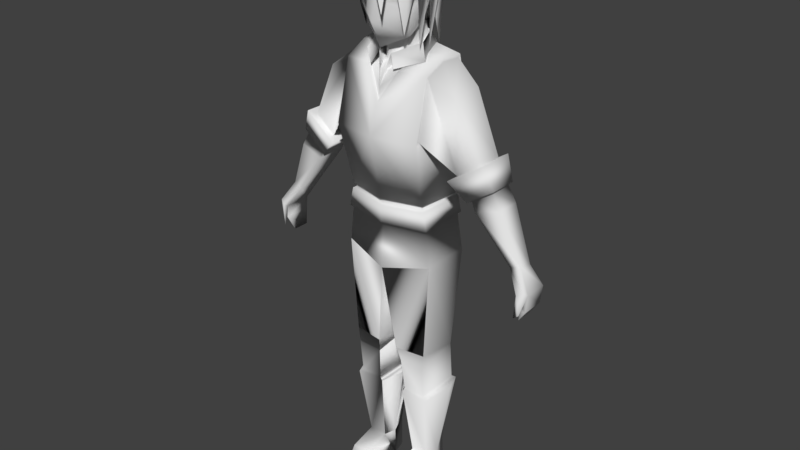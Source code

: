 # Source: Hauke.blend  (saved by Blender 2.79.0; exported with 4.5.12 LTS)
import bpy
from mathutils import Matrix  # noqa: F401  (used for matrix-valued properties, if any)

bpy.ops.wm.read_factory_settings(use_empty=True)
scene = bpy.context.scene
scene.name = 'Scene'

# ---- collections
col_collection_1 = bpy.data.collections.new('Collection 1'); scene.collection.children.link(col_collection_1)

# ---- world
world_world = bpy.data.worlds.new('World'); scene.world = world_world
world_world.color = (0.05088, 0.05088, 0.05088)
world_world.use_sun_shadow = False
world_world.sun_shadow_jitter_overblur = 0.0
world_world.cycles.sampling_method = 'MANUAL'

# ---- meshes
me_cube_001 = bpy.data.meshes.new('Cube.001')
me_cube_001.from_pydata([(-1.209, 0.7815, 11.19), (-1.209, -1.066, 10.73), (-1.324, -0.6958, 7.139), (-1.061, -0.6958, 8.867), (-1.324, 0.7075, 7.139), (-1.061, 0.6062, 8.759), (-1.341, 0.3095, 12.5), (-1.209, -0.696, 12.22), (-1.149, -0.6611, 4.377), (-1.267, 0.3729, 4.337), (-0.3033, -0.7702, 4.372), (-0.1999, 0.3694, 4.286), (-1.092, -0.6634, 3.94), (-0.3774, -0.6669, 3.94), (-0.3756, 0.0, 0.0), (-1.152, 0.02034, 0.004302), (-1.011, -0.3389, 0.8171), (-0.5171, -0.3125, 0.7854), (-0.4433, -0.5724, 2.969), (-1.079, -0.5693, 2.969), (-0.2263, 0.4251, 3.184), (-1.294, 0.4286, 3.234), (-0.3705, -0.589, 2.883), (-1.162, -0.6475, 2.905), (-0.1652, 0.5553, 3.113), (-1.321, 0.5853, 3.145), (-0.1014, 0.0215, 2.986), (-1.423, 0.1679, 3.026), (-0.3757, -0.01073, 0.8361), (-1.17, -0.007564, 0.8605), (-0.3158, 0.5627, 2.609), (-1.16, 0.5733, 2.61), (-1.034, -1.076, 0.5927), (-0.5171, -1.052, 0.5905), (-1.101, -1.337, 0.003815), (-0.4271, -1.31, -0.003717), (-1.011, 0.5011, 0.003773), (-0.5171, 0.4763, 0.002038), (-1.066, 0.3611, 1.11), (-0.418, 0.353, 1.109), (-2.024, 0.3815, 9.869), (-2.024, -0.5191, 9.864), (-2.664, 0.2498, 10.28), (-2.667, -0.4494, 10.28), (-3.524, 0.2319, 7.703), (-3.524, -0.3144, 7.8), (-3.799, 0.1426, 7.8), (-3.801, -0.267, 7.903), (-3.006, -0.4108, 9.7), (-3.003, 0.2146, 9.697), (-2.431, -0.4732, 9.324), (-2.431, 0.3323, 9.328), (-2.356, 0.4412, 9.28), (-2.356, -0.5749, 9.274), (-3.078, 0.2927, 9.746), (-3.082, -0.4962, 9.749), (-2.827, -0.6307, 10.39), (-2.823, 0.4158, 10.38), (-1.865, -0.735, 9.759), (-1.865, 0.6128, 9.766), (-1.938, -0.5727, 11.84), (-1.931, 0.3503, 11.88), (-2.564, -0.5021, 9.061), (-2.564, 0.3633, 9.066), (-3.239, -0.4351, 9.269), (-3.236, 0.2368, 9.266), (-3.94, 0.3225, 7.192), (-3.94, -0.4773, 7.188), (-4.145, 0.2489, 7.29), (-4.146, -0.4114, 7.292), (-3.961, 0.3088, 6.834), (-3.96, -0.4645, 6.832), (-4.078, 0.2391, 6.769), (-4.08, -0.4007, 6.769), (-3.845, 0.1585, 6.43), (-3.847, -0.3126, 6.43), (-4.095, -0.5394, 7.375), (-3.943, -0.6337, 7.308), (-4.009, -0.5784, 6.736), (-3.894, -0.6443, 6.669), (-1.1, 0.6244, 8.68), (-1.172, 0.6582, 8.205), (-1.1, -0.6958, 8.704), (-1.207, -0.6958, 8.169), (-1.163, 0.6906, 8.68), (-1.242, 0.7272, 8.205), (-1.163, -0.7589, 8.704), (-1.281, -0.7589, 8.169), (-1.237, -0.1226, 12.48), (-0.5595, 0.341, 12.63), (-0.4394, -0.7913, 12.22), (-0.5843, -0.1545, 12.52), (-0.3242, 0.2284, 13.39), (-0.5517, -0.03453, 13.33), (-0.8632, -0.1696, 14.02), (-0.7598, -0.8001, 13.82), (-0.6768, -0.3141, 14.93), (-0.7013, 0.4296, 14.17), (-0.6183, -0.6255, 13.09), (-0.5628, -0.8988, 14.74), (-0.5628, 0.3118, 14.7), (-1.253, 0.858, 11.06), (-1.263, -1.151, 10.61), (-1.132, -0.7467, 8.854), (-1.126, 0.6657, 8.749), (-1.247, -0.1468, 12.56), (-1.222, -0.7632, 12.27), (-0.5742, 0.4023, 12.7), (-1.357, 0.3571, 12.58), (-0.4528, -0.862, 12.27), (-0.7114, -0.1766, 12.61), (-0.5133, 0.2925, 13.02), (-0.6946, -0.2297, 12.87), (-0.1801, -0.8027, 12.63), (-0.6088, 0.4819, 12.63), (-0.9087, -0.4103, 12.47), (-0.3488, -0.924, 12.3), (-0.1935, -0.528, 12.43), (-0.6901, -0.883, 14.27), (-0.8522, -0.2835, 14.34), (-0.6621, 0.3916, 14.4), (-0.7645, -0.2988, 14.64), (-0.608, -0.911, 14.59), (-0.5882, 0.335, 14.71), (-0.7186, -0.9051, 14.28), (-0.8874, -0.2842, 14.35), (-0.6885, 0.4137, 14.41), (-0.7997, -0.2989, 14.65), (-0.6348, -0.9352, 14.6), (-0.4394, -0.7913, 12.22), (-0.5843, -0.1545, 12.52), (-0.1935, -0.528, 12.43), (1.209, 0.7815, 11.19), (1.209, -1.066, 10.73), (1.324, -0.6958, 7.139), (1.061, -0.6958, 8.867), (1.324, 0.7075, 7.139), (1.061, 0.6062, 8.759), (0.0, 0.723, 6.405), (0.0, 0.6691, 8.759), (0.0, -0.9873, 6.833), (0.0, -0.9538, 8.867), (0.0, -0.8865, 12.22), (0.0, 0.3725, 12.59), (1.341, 0.3095, 12.5), (1.209, -0.696, 12.22), (0.0, 0.9292, 7.599), (1.149, -0.6611, 4.377), (1.267, 0.3729, 4.337), (0.3033, -0.7702, 4.372), (0.1999, 0.3694, 4.286), (1.092, -0.6634, 3.94), (0.3774, -0.6669, 3.94), (0.3756, 0.0, 0.0), (1.152, 0.02034, 0.004302), (1.011, -0.3389, 0.8171), (0.5171, -0.3125, 0.7854), (0.4433, -0.5724, 2.969), (1.079, -0.5693, 2.969), (0.2263, 0.4251, 3.184), (1.294, 0.4286, 3.234), (0.3705, -0.589, 2.883), (1.162, -0.6475, 2.905), (0.1652, 0.5553, 3.113), (1.321, 0.5853, 3.145), (0.1014, 0.0215, 2.986), (1.423, 0.1679, 3.026), (0.3757, -0.01073, 0.8361), (1.17, -0.007564, 0.8605), (0.3158, 0.5627, 2.609), (1.16, 0.5733, 2.61), (1.034, -1.076, 0.5927), (0.5171, -1.052, 0.5905), (1.101, -1.337, 0.003815), (0.4271, -1.31, -0.003717), (1.011, 0.5011, 0.003773), (0.5171, 0.4763, 0.002038), (1.066, 0.3611, 1.11), (0.418, 0.353, 1.109), (2.024, 0.3815, 9.869), (2.024, -0.5191, 9.864), (2.664, 0.2498, 10.28), (2.667, -0.4494, 10.28), (3.524, 0.2319, 7.703), (3.524, -0.3144, 7.8), (3.799, 0.1426, 7.8), (3.801, -0.267, 7.903), (3.006, -0.4108, 9.7), (3.003, 0.2146, 9.697), (2.431, -0.4732, 9.324), (2.431, 0.3323, 9.328), (2.356, 0.4412, 9.28), (2.356, -0.5749, 9.274), (3.078, 0.2927, 9.746), (3.082, -0.4962, 9.749), (2.827, -0.6307, 10.39), (2.823, 0.4158, 10.38), (1.865, -0.735, 9.759), (1.865, 0.6128, 9.766), (1.938, -0.5727, 11.84), (1.931, 0.3503, 11.88), (2.564, -0.5021, 9.061), (2.564, 0.3633, 9.066), (3.239, -0.4351, 9.269), (3.236, 0.2368, 9.266), (3.94, 0.3225, 7.192), (3.94, -0.4773, 7.188), (4.145, 0.2489, 7.29), (4.146, -0.4114, 7.292), (3.961, 0.3088, 6.834), (3.96, -0.4645, 6.832), (4.078, 0.2391, 6.769), (4.08, -0.4007, 6.769), (3.845, 0.1585, 6.43), (3.847, -0.3126, 6.43), (4.095, -0.5394, 7.375), (3.943, -0.6337, 7.308), (4.009, -0.5784, 6.736), (3.894, -0.6443, 6.669), (0.0, -0.9416, 8.659), (0.0, -0.9191, 8.135), (1.1, 0.6244, 8.68), (1.172, 0.6582, 8.205), (1.1, -0.6958, 8.704), (1.207, -0.6958, 8.169), (0.0, 0.7186, 8.673), (0.0, 0.8134, 8.202), (0.0, -1.025, 8.659), (0.0, -1.001, 8.135), (1.163, 0.6906, 8.68), (1.242, 0.7272, 8.205), (1.163, -0.7589, 8.704), (1.281, -0.7589, 8.169), (0.0, 0.7926, 8.673), (0.0, 0.8953, 8.202), (0.0, -0.646, 12.41), (1.237, -0.1226, 12.48), (0.5595, 0.341, 12.63), (0.4394, -0.7913, 12.22), (0.5843, -0.1545, 12.52), (0.0, 0.383, 13.42), (0.0, -0.6799, 12.86), (0.3242, 0.2284, 13.39), (0.5517, -0.03453, 13.33), (0.8632, -0.1696, 14.02), (0.0, 0.6634, 14.17), (0.0, -1.289, 13.47), (0.0, -0.1519, 13.02), (0.0, -0.3141, 15.19), (0.7598, -0.8001, 13.82), (0.6768, -0.3141, 14.93), (0.7013, 0.4296, 14.17), (0.0, 0.4457, 14.93), (0.0, -0.9557, 12.78), (0.0, -1.111, 14.93), (0.6183, -0.6255, 13.09), (0.5628, -0.8988, 14.74), (0.5628, 0.3118, 14.7), (0.0, -1.172, 13.94), (0.0, -1.276, 14.22), (0.0, -1.043, 11.42), (1.253, 0.858, 11.06), (1.263, -1.151, 10.61), (1.132, -0.7467, 8.854), (0.0, 1.109, 11.2), (0.0, 0.7566, 8.749), (1.126, 0.6657, 8.749), (0.0, -1.388, 10.63), (0.0, -1.039, 8.852), (1.247, -0.1468, 12.56), (1.222, -0.7632, 12.27), (0.5742, 0.4023, 12.7), (1.357, 0.3571, 12.58), (0.0, 0.4537, 12.63), (0.4528, -0.862, 12.27), (0.7114, -0.1766, 12.61), (0.0, -1.127, 11.45), (0.0, 0.439, 13.06), (0.0, 0.7243, 12.59), (0.5133, 0.2925, 13.02), (0.6946, -0.2297, 12.87), (0.1801, -0.8027, 12.63), (0.6088, 0.4819, 12.63), (0.9087, -0.4103, 12.47), (0.3488, -0.924, 12.3), (0.0, -1.015, 11.82), (0.1935, -0.528, 12.43), (0.6901, -0.883, 14.27), (0.8522, -0.2835, 14.34), (0.0, 0.6632, 14.4), (0.6621, 0.3916, 14.4), (0.0, 0.5544, 14.72), (0.7645, -0.2988, 14.64), (0.608, -0.911, 14.59), (0.0, -1.194, 14.57), (0.5882, 0.335, 14.71), (0.0, -1.309, 14.22), (0.7186, -0.9051, 14.28), (0.8874, -0.2842, 14.35), (0.0, 0.6953, 14.41), (0.6885, 0.4137, 14.41), (0.0, 0.5865, 14.73), (0.7997, -0.2989, 14.65), (0.6348, -0.9352, 14.6), (0.0, -1.226, 14.58), (0.4394, -0.7913, 12.22), (0.5843, -0.1545, 12.52), (0.0, -1.043, 11.42), (0.0, -1.015, 11.82), (0.1935, -0.528, 12.43), (-0.9265, -0.2833, 15.19), (-0.5566, -1.003, 14.61), (-0.7571, -1.004, 14.21), (-0.932, -0.3003, 14.31), (-0.7568, -1.244, 14.91), (-0.5252, -1.325, 15.06), (-0.005374, -1.416, 15.2), (0.612, -1.021, 15.39), (0.7855, -1.043, 13.23), (0.564, -1.251, 15.06), (0.08067, -1.611, 14.21), (-0.005374, -0.8056, 15.31), (0.5088, -1.529, 13.77), (0.78, -0.6657, 15.21), (0.9303, -1.037, 15.12), (0.9704, -0.8016, 14.5), (1.108, -0.5503, 14.75), (0.8679, -0.5567, 12.87), (0.9335, -0.2471, 15.16), (0.002863, 0.5986, 15.16), (0.7182, 0.4148, 14.79), (0.7972, -0.1162, 12.75), (-0.00302, 0.6412, 14.38), (0.7054, 0.4564, 14.37), (-0.00302, 0.5335, 14.73), (0.932, -0.3003, 14.31), (0.9621, 0.07383, 14.35), (0.7508, 0.1023, 13.62), (0.689, 0.5638, 14.05), (0.3667, 0.6148, 13.26), (0.6121, 0.4967, 12.67), (-0.00302, 0.7552, 13.07), (0.2168, 0.7746, 14.18), (0.1571, 0.7878, 12.58), (-0.01583, -0.2897, 15.57), (-0.7204, 0.415, 14.79), (-0.7972, -0.1162, 12.75), (0.00302, 0.6412, 14.38), (-0.7054, 0.4564, 14.37), (0.00302, 0.5335, 14.73), (-0.9621, 0.07383, 14.35), (-0.7508, 0.1023, 13.62), (-0.6745, 0.5098, 14.03), (-0.3667, 0.6148, 13.26), (-0.6121, 0.4967, 12.67), (0.00302, 0.7552, 13.07), (-0.2168, 0.7746, 14.18), (-0.1571, 0.7878, 12.58), (-0.00302, 0.6938, 14.19), (-1.023, -0.6432, 14.26), (-0.7627, -0.596, 13.11), (0.01589, -1.207, 14.57), (0.02189, -1.16, 14.81), (0.02771, -1.186, 15.0)], [(317, 321), (310, 321), (315, 321), (328, 321)], [(7, 1, 102, 106), (91, 90, 142, 235, 117), (90, 260, 285, 142), (1, 0, 101, 102), (89, 143, 273, 107), (225, 80, 5, 139), (80, 82, 3, 5), (138, 140, 10, 11), (0, 6, 108, 101), (82, 219, 141, 3), (1, 7, 60, 43, 41), (10, 140, 2, 8), (2, 4, 9, 8), (138, 11, 9, 4), (10, 8, 12, 13), (22, 23, 16, 17), (8, 9, 12), (10, 13, 11), (22, 17, 28, 26), (31, 30, 39, 38), (12, 9, 21, 19), (23, 27, 29, 16), (26, 28, 39, 30, 24), (11, 20, 21, 9), (13, 18, 20, 11), (13, 12, 19, 18), (18, 19, 23, 22), (21, 20, 24, 25), (18, 22, 26, 24, 20), (19, 21, 25, 27, 23), (27, 25, 31, 38, 29), (25, 24, 30, 31), (17, 16, 32, 33), (33, 32, 34, 35), (14, 15, 36, 37), (37, 36, 38, 39), (35, 34, 15, 14), (29, 38, 36, 15), (29, 15, 16), (34, 32, 16, 15), (28, 17, 14), (14, 37, 39, 28), (33, 35, 14, 17), (52, 53, 50, 51), (6, 0, 40, 42, 61), (0, 1, 41, 40), (60, 61, 42, 43), (65, 63, 44, 46), (55, 54, 49, 48), (62, 64, 47, 45), (63, 62, 45, 44), (56, 57, 54, 55), (48, 49, 65, 64), (64, 65, 46, 47), (53, 55, 48, 50), (43, 42, 57, 56), (58, 56, 55, 53), (59, 58, 53, 52), (54, 52, 51, 49), (41, 43, 56, 58), (40, 41, 58, 59), (57, 59, 52, 54), (42, 40, 59, 57), (7, 88, 6, 61, 60), (51, 50, 62, 63), (50, 48, 64, 62), (49, 51, 63, 65), (45, 67, 66, 44), (46, 44, 66, 68), (47, 46, 68, 69), (69, 67, 79, 78), (67, 69, 73, 71), (68, 66, 70, 72), (69, 68, 72, 73), (66, 67, 71, 70), (73, 72, 74, 75), (72, 70, 74), (71, 75, 74, 70), (73, 75, 71), (77, 76, 78, 79), (67, 45, 77, 79), (45, 47, 76, 77), (47, 69, 78, 76), (2, 140, 220, 83), (226, 81, 85, 234), (4, 2, 83, 81), (219, 82, 86, 227), (138, 4, 81, 226, 146), (82, 80, 84, 86), (87, 228, 227, 86), (85, 87, 86, 84), (234, 85, 84, 233), (81, 83, 87, 85), (83, 220, 228, 87), (80, 225, 233, 84), (89, 91, 93, 92), (260, 90, 109, 276), (6, 88, 105, 108), (91, 117, 235, 241, 93), (143, 89, 92, 240), (94, 93, 98, 95), (121, 122, 99, 96), (121, 96, 100), (94, 97, 92, 93), (245, 240, 92, 97), (291, 100, 252), (122, 294, 254, 99), (246, 95, 98, 253), (247, 241, 253, 98, 93), (248, 252, 100, 96), (248, 96, 99, 254), (246, 258, 95), (5, 3, 103, 104), (264, 101, 108, 107, 273), (265, 104, 101, 264), (103, 268, 267, 102), (104, 103, 102, 101), (108, 105, 110, 107), (105, 106, 109, 110), (102, 267, 276, 109, 106), (3, 141, 268, 103), (139, 5, 104, 265), (91, 89, 107, 110), (88, 7, 106, 105), (90, 91, 110, 109), (89, 111, 112, 91), (89, 143, 277, 111), (113, 112, 115, 116), (111, 114, 115, 112), (111, 277, 278, 114), (117, 113, 285), (91, 112, 113, 117), (94, 95, 118, 119), (258, 259, 118, 95), (245, 97, 120, 289), (94, 119, 120, 97), (119, 118, 124, 125), (100, 291, 301, 123), (120, 119, 125, 126), (122, 121, 127, 128), (125, 124, 128, 127), (125, 127, 123, 126), (299, 126, 123, 301), (124, 296, 304, 128), (118, 259, 296, 124), (289, 120, 126, 299), (294, 122, 128, 304), (121, 100, 123, 127), (117, 131, 130, 91), (91, 130, 129, 90), (285, 308, 131, 117), (90, 129, 307, 260), (145, 270, 262, 133), (239, 286, 235, 142, 238), (238, 142, 285, 260), (133, 262, 261, 132), (237, 271, 273, 143), (225, 139, 137, 221), (221, 137, 135, 223), (138, 150, 149, 140), (132, 261, 272, 144), (223, 135, 141, 219), (133, 180, 182, 199, 145), (149, 147, 134, 140), (134, 147, 148, 136), (138, 136, 148, 150), (149, 152, 151, 147), (161, 156, 155, 162), (147, 151, 148), (149, 150, 152), (161, 165, 167, 156), (170, 177, 178, 169), (151, 158, 160, 148), (162, 155, 168, 166), (165, 163, 169, 178, 167), (150, 148, 160, 159), (152, 150, 159, 157), (152, 157, 158, 151), (157, 161, 162, 158), (160, 164, 163, 159), (157, 159, 163, 165, 161), (158, 162, 166, 164, 160), (166, 168, 177, 170, 164), (164, 170, 169, 163), (156, 172, 171, 155), (172, 174, 173, 171), (153, 176, 175, 154), (176, 178, 177, 175), (174, 153, 154, 173), (168, 154, 175, 177), (168, 155, 154), (173, 154, 155, 171), (167, 153, 156), (153, 167, 178, 176), (172, 156, 153, 174), (191, 190, 189, 192), (144, 200, 181, 179, 132), (132, 179, 180, 133), (199, 182, 181, 200), (204, 185, 183, 202), (194, 187, 188, 193), (201, 184, 186, 203), (202, 183, 184, 201), (195, 194, 193, 196), (187, 203, 204, 188), (203, 186, 185, 204), (192, 189, 187, 194), (182, 195, 196, 181), (197, 192, 194, 195), (198, 191, 192, 197), (193, 188, 190, 191), (180, 197, 195, 182), (179, 198, 197, 180), (196, 193, 191, 198), (181, 196, 198, 179), (145, 199, 200, 144, 236), (190, 202, 201, 189), (189, 201, 203, 187), (188, 204, 202, 190), (184, 183, 205, 206), (185, 207, 205, 183), (186, 208, 207, 185), (208, 217, 218, 206), (206, 210, 212, 208), (207, 211, 209, 205), (208, 212, 211, 207), (205, 209, 210, 206), (212, 214, 213, 211), (211, 213, 209), (210, 209, 213, 214), (212, 210, 214), (216, 218, 217, 215), (206, 218, 216, 184), (184, 216, 215, 186), (186, 215, 217, 208), (134, 224, 220, 140), (226, 234, 230, 222), (136, 222, 224, 134), (219, 227, 231, 223), (138, 146, 226, 222, 136), (223, 231, 229, 221), (232, 231, 227, 228), (230, 229, 231, 232), (234, 233, 229, 230), (222, 230, 232, 224), (224, 232, 228, 220), (221, 229, 233, 225), (237, 242, 243, 239), (260, 276, 274, 238), (144, 272, 269, 236), (239, 243, 241, 235, 286), (143, 240, 242, 237), (244, 249, 255, 243), (292, 250, 256, 293), (292, 257, 250), (244, 243, 242, 251), (245, 251, 242, 240), (291, 252, 257), (293, 256, 254, 294), (246, 253, 255, 249), (247, 243, 255, 253, 241), (248, 250, 257, 252), (248, 254, 256, 250), (246, 249, 258), (137, 266, 263, 135), (264, 273, 271, 272, 261), (265, 264, 261, 266), (263, 262, 267, 268), (266, 261, 262, 263), (272, 271, 275, 269), (269, 275, 274, 270), (262, 270, 274, 276, 267), (135, 263, 268, 141), (139, 265, 266, 137), (239, 275, 271, 237), (236, 269, 270, 145), (238, 274, 275, 239), (237, 239, 280, 279), (237, 279, 277, 143), (281, 284, 283, 280), (279, 280, 283, 282), (279, 282, 278, 277), (286, 285, 281), (239, 286, 281, 280), (244, 288, 287, 249), (258, 249, 287, 259), (245, 289, 290, 251), (244, 251, 290, 288), (288, 298, 297, 287), (257, 295, 301, 291), (290, 300, 298, 288), (293, 303, 302, 292), (298, 302, 303, 297), (298, 300, 295, 302), (299, 301, 295, 300), (297, 303, 304, 296), (287, 297, 296, 259), (289, 299, 300, 290), (294, 304, 303, 293), (292, 302, 295, 257), (286, 239, 306, 309), (285, 308, 307, 260), (239, 238, 305, 306), (285, 286, 309, 308), (238, 260, 307, 305), (359, 314, 310, 313), (316, 320, 315), (311, 310, 314), (324, 323, 317), (317, 316, 319), (310, 311, 315), (319, 316, 322), (319, 324, 317), (344, 321, 316, 317, 323, 328), (319, 318, 324), (324, 318, 325, 323), (318, 319, 323, 325), (323, 319, 317), (328, 323, 326, 335), (335, 326, 323, 325), (326, 327, 325), (335, 327, 326), (325, 327, 335), (335, 330, 328), (334, 329, 330), (328, 330, 329), (330, 333, 337, 331, 335), (332, 334, 330, 333), (344, 328, 329), (336, 333, 330), (336, 330, 335), (335, 331, 336), (333, 336, 331, 337), (333, 337, 338), (339, 341, 343), (338, 339, 342), (337, 339, 340), (339, 338, 340), (338, 337, 340), (358, 332, 342), (332, 333, 342), (338, 342, 333), (341, 358, 342), (342, 339, 343), (341, 342, 343), (313, 310, 345), (349, 345, 329), (310, 329, 345), (345, 313, 346, 351, 348), (347, 348, 345, 349), (344, 329, 310), (350, 345, 348), (350, 313, 345), (313, 350, 346), (348, 351, 346, 350), (348, 352, 351), (353, 357, 355), (352, 356, 353), (351, 354, 353), (353, 354, 352), (352, 354, 351), (358, 356, 347), (347, 356, 348), (352, 348, 356), (355, 356, 358), (356, 357, 353), (355, 357, 356), (344, 310, 315, 316, 321), (313, 312, 360), (310, 314, 312, 313), (312, 359, 360), (359, 313, 360), (359, 312, 314), (315, 311, 316), (316, 311, 363, 317), (317, 363, 311, 362, 324), (311, 361, 325, 324, 362), (312, 311, 314)])
me_cube_001.use_remesh_preserve_volume = False
me_cube_001.use_remesh_preserve_attributes = False
me_cube_001.use_mirror_vertex_groups = False
me_cube_001.update()
me_cube_001.normals_split_custom_set([tuple(v) for v in zip(*[iter([-0.9569, -0.2173, 0.1929, -0.9296, -0.3228, -0.1777, -0.8967, -0.4373, 0.06858, -0.8487, -0.382, 0.3657, -0.6414, -0.4867, 0.5931, 0.3968, -0.5058, 0.766, 2.59e-05, -0.8171, 0.5765, 2.234e-05, -0.7998, 0.6003, -0.7952, -0.5993, 0.09268, 0.3968, -0.5058, 0.766, 1.86e-05, -0.7846, 0.62, -1.431e-05, -0.9999, 0.01291, 1.127e-05, -0.8171, 0.5765, -0.9296, -0.3228, -0.1777, -0.9119, 0.3088, -0.2704, -0.9134, 0.398, 0.08544, -0.8967, -0.4373, 0.06863, -0.5512, -0.1411, 0.8224, -1.913e-05, -0.5124, 0.8587, 2.329e-05, 0.3061, 0.952, 0.1767, 0.01875, 0.9841, 3.231e-05, 0.5524, 0.8336, -0.3333, 0.3144, 0.8889, -0.4958, 0.427, -0.7562, -3.988e-05, 0.7936, -0.6085, -0.3333, 0.3144, 0.8889, -0.4175, -0.3494, 0.8388, -0.4578, -0.4039, -0.792, -0.4957, 0.4269, -0.7563, 0.2199, 0.3704, 0.9025, 0.005865, -0.9915, -0.1302, 0.9956, -0.04173, -0.08408, 0.7351, -0.1632, -0.658, -0.9119, 0.3088, -0.2705, -0.985, 0.009096, 0.1725, -0.9046, 0.04323, 0.4241, -0.9134, 0.398, 0.08545, -0.4176, -0.3495, 0.8388, -3.879e-05, -0.7064, 0.7078, 6.548e-06, -0.6228, -0.7824, -0.4578, -0.4039, -0.792, -0.9296, -0.3228, -0.1777, -0.9569, -0.2173, 0.1929, -0.7516, -0.4411, 0.4905, -0.07452, -0.3979, 0.9144, 0.7342, -0.4013, 0.5476, 0.01302, -0.02274, 0.9997, 0.8143, -0.4222, -0.3982, 0.0839, 0.09221, 0.9922, 0.01111, 0.3956, -0.9184, -0.9962, -0.0184, 0.08468, -0.747, 0.6645, -0.02013, -0.8761, 0.4761, -0.07598, -0.9876, -0.09312, -0.1261, -2.891e-06, 0.9998, -0.01964, -0.7885, 0.611, 0.07085, -0.8761, 0.4761, -0.07597, -0.747, 0.6645, -0.02006, -0.9894, 0.0794, 0.1219, -0.9876, -0.09306, -0.1261, -0.6617, -0.7414, -0.1119, -0.766, -0.6427, 0.01433, -0.7504, -0.6429, -0.1533, -0.4788, -0.8053, 0.3496, -0.7763, -0.5836, 0.2381, -0.5162, -0.3456, 0.7837, -0.9876, -0.09311, -0.1261, -0.8761, 0.4761, -0.07603, -0.6617, -0.7413, -0.1121, 0.9868, -0.03701, -0.1578, 0.566, 0.2073, -0.7979, 0.9186, 0.3916, 0.05285, 0.4599, -0.2206, 0.8601, 0.6959, 0.6155, -0.37, 0.9126, -0.3905, -0.1213, 0.6993, -0.6186, -0.3582, -0.3434, 0.9322, -0.1146, -0.4695, 0.8829, -0.00208, 0.02871, 0.9987, 0.04257, -0.5666, 0.8221, -0.05649, -0.6617, -0.7413, -0.112, -0.8761, 0.4761, -0.07603, -0.6142, 0.4171, 0.6699, -0.5154, -0.7606, 0.3948, -0.4789, -0.8053, 0.3496, -0.976, -0.07681, 0.2036, -0.9966, -0.02381, -0.07856, -0.7763, -0.5836, 0.2381, 0.6987, 0.594, -0.3987, 0.9185, -0.1517, 0.3653, -0.5312, 0.2883, -0.7967, 0.1194, 0.9917, -0.04693, 0.5227, -0.1434, 0.8404, -0.7885, 0.611, 0.07081, -0.6116, 0.7871, 0.08051, -0.6142, 0.4171, 0.6699, -0.8761, 0.4761, -0.07596, 0.5988, -0.397, 0.6956, 0.5678, -0.04141, -0.8221, 0.7014, 0.01165, -0.7127, 0.8765, -0.2993, 0.3772, -0.766, -0.6427, 0.01434, -0.6617, -0.7413, -0.112, -0.5154, -0.7607, 0.3947, -0.7253, -0.6736, -0.142, -0.7253, -0.6736, -0.1421, -0.5154, -0.7607, 0.3947, -0.4789, -0.8053, 0.3496, -0.7504, -0.643, -0.1533, -0.6142, 0.4171, 0.6699, -0.6116, 0.787, 0.08051, -0.6919, 0.714, 0.107, -0.5511, 0.6161, 0.5628, -0.6979, -0.3392, 0.6307, 0.9993, -0.0315, -0.02241, -0.2311, -0.1304, 0.9642, 0.9696, 0.03165, 0.2428, -0.6854, -0.2417, 0.6869, -0.5153, -0.7607, 0.3947, -0.6142, 0.4171, 0.6699, -0.551, 0.6161, 0.5628, -0.976, -0.07683, 0.2035, -0.4789, -0.8053, 0.3496, -0.976, -0.07681, 0.2036, -0.551, 0.6162, 0.5628, -0.3434, 0.9322, -0.1145, -0.5666, 0.8221, -0.05648, -0.9966, -0.02379, -0.07858, -0.5511, 0.6161, 0.5628, -0.692, 0.714, 0.107, -0.4695, 0.8829, -0.003173, -0.3435, 0.9322, -0.1146, -0.5161, -0.3456, 0.7837, -0.7763, -0.5837, 0.2381, -0.4212, -0.5698, 0.7057, 0.4809, -0.5498, 0.6829, 0.4809, -0.5498, 0.6829, -0.4211, -0.5698, 0.7057, -0.674, -0.6658, -0.3201, 0.6977, -0.6519, -0.2969, 0.4686, 0.2749, -0.8396, -0.8325, -0.05069, -0.5517, -0.5152, 0.7015, -0.4923, 0.5476, 0.6686, -0.503, 0.5477, 0.6686, -0.503, -0.5152, 0.7015, -0.4923, -0.5666, 0.8221, -0.05648, 0.02871, 0.9987, 0.04261, 0.6977, -0.6519, -0.297, -0.674, -0.6658, -0.3201, -0.8325, -0.05067, -0.5517, 0.4686, 0.2749, -0.8396, -0.9966, -0.02378, -0.07859, -0.5666, 0.8221, -0.05648, -0.5152, 0.7015, -0.4923, -0.8325, -0.05071, -0.5517, -0.9966, -0.02376, -0.07858, -0.8325, -0.05072, -0.5517, -0.7763, -0.5837, 0.2381, -0.674, -0.6658, -0.3201, -0.4211, -0.5698, 0.7057, -0.7763, -0.5836, 0.2381, -0.8325, -0.05073, -0.5517, 0.9468, -0.3217, -0.01142, -0.1057, -0.9939, 0.03098, -0.3148, 0.07677, -0.9461, 0.4686, 0.2748, -0.8396, 0.5477, 0.6687, -0.5029, 0.02875, 0.9987, 0.04255, -0.9098, 0.3994, 0.1128, 0.4809, -0.5499, 0.6829, 0.6977, -0.6519, -0.297, 0.4686, 0.2748, -0.8396, -0.5161, -0.3455, 0.7837, -0.233, 0.3564, -0.9048, -0.2103, -0.3493, -0.9131, -0.1125, -0.4343, -0.8937, -0.1459, 0.4432, -0.8845, -0.985, 0.009093, 0.1725, -0.9119, 0.3088, -0.2705, 0.7029, 0.4661, 0.5372, -0.06644, 0.3895, 0.9186, -0.7844, 0.3162, 0.5336, -0.9119, 0.3088, -0.2704, -0.9296, -0.3228, -0.1777, 0.7341, -0.4013, 0.5477, 0.703, 0.4662, 0.5372, -0.7516, -0.4411, 0.4904, -0.7844, 0.3162, 0.5336, -0.06644, 0.3895, 0.9186, -0.07455, -0.3978, 0.9144, -0.6904, 0.6444, 0.3288, 0.5418, 0.7664, -0.3451, 0.5175, 0.7792, -0.3537, -0.6784, 0.6235, 0.3885, -0.7876, -0.3444, -0.511, -0.8006, 0.3424, -0.4917, -0.8221, 0.3878, -0.4167, -0.8085, -0.3936, -0.4375, 0.5565, -0.7454, -0.3671, -0.6839, -0.6624, 0.3059, -0.7559, -0.5073, 0.4138, 0.7111, -0.6418, -0.2869, 0.5417, 0.7665, -0.3451, 0.5564, -0.7454, -0.3672, 0.7111, -0.6418, -0.287, 0.5175, 0.7792, -0.3537, -0.01246, -0.451, 0.8924, -0.04316, 0.4418, 0.8961, -0.8006, 0.3424, -0.4917, -0.7876, -0.3443, -0.511, -0.8085, -0.3936, -0.4374, -0.8221, 0.3878, -0.4167, -0.6904, 0.6444, 0.3288, -0.6839, -0.6624, 0.3059, -0.6838, -0.6624, 0.306, -0.6904, 0.6444, 0.3289, -0.6784, 0.6236, 0.3885, -0.7559, -0.5073, 0.4138, -0.2103, -0.3494, -0.9131, -0.7876, -0.3443, -0.5109, -0.8085, -0.3936, -0.4375, -0.1172, -0.4393, -0.8907, -0.07457, -0.3978, 0.9144, -0.06647, 0.3895, 0.9186, -0.04318, 0.4417, 0.8961, -0.01248, -0.4511, 0.8924, 0.7808, -0.4748, 0.4062, -0.01251, -0.4511, 0.8924, -0.7876, -0.3444, -0.511, -0.2103, -0.3493, -0.9131, 0.7625, 0.4765, 0.4377, 0.7808, -0.4747, 0.4061, -0.2103, -0.3494, -0.9131, -0.2329, 0.3564, -0.9048, -0.8006, 0.3424, -0.4917, -0.2329, 0.3564, -0.9049, -0.144, 0.4412, -0.8858, -0.8221, 0.3879, -0.4167, 0.7342, -0.4013, 0.5477, -0.0746, -0.3978, 0.9144, -0.01249, -0.4511, 0.8924, 0.7808, -0.4747, 0.4061, 0.7029, 0.4661, 0.5372, 0.7342, -0.4013, 0.5477, 0.7808, -0.4747, 0.4061, 0.7625, 0.4765, 0.4377, -0.04309, 0.4418, 0.8961, 0.7625, 0.4765, 0.4377, -0.2329, 0.3564, -0.9048, -0.8006, 0.3424, -0.4917, -0.06648, 0.3895, 0.9186, 0.7029, 0.4662, 0.5372, 0.7624, 0.4765, 0.4377, -0.04316, 0.4417, 0.8961, -0.9569, -0.2173, 0.1928, -0.9731, -0.139, 0.1835, -0.985, 0.009074, 0.1725, -0.7844, 0.3162, 0.5336, -0.7516, -0.4411, 0.4905, -0.144, 0.4412, -0.8858, -0.1125, -0.4343, -0.8937, 0.5564, -0.7454, -0.3671, 0.5417, 0.7665, -0.3451, -0.1126, -0.4343, -0.8937, -0.8085, -0.3936, -0.4375, -0.6839, -0.6624, 0.3059, 0.5565, -0.7454, -0.3671, -0.8222, 0.3879, -0.4167, -0.144, 0.4412, -0.8858, 0.5417, 0.7665, -0.3451, -0.6904, 0.6444, 0.3288, 0.7112, -0.6418, -0.2869, 0.9077, -0.08405, -0.4111, 0.5484, 0.8183, -0.1719, 0.5175, 0.7792, -0.3537, -0.6784, 0.6235, 0.3885, 0.5175, 0.7792, -0.3537, 0.5485, 0.8183, -0.1719, -0.7714, 0.6, 0.212, -0.7559, -0.5073, 0.4138, -0.6784, 0.6236, 0.3885, -0.7714, 0.6, 0.212, -0.9919, -0.05575, 0.1143, -0.9919, -0.05582, 0.1144, 0.9077, -0.08403, -0.4111, 0.7847, -0.1501, -0.6014, -0.9924, -0.1188, -0.03281, 0.9077, -0.08406, -0.4112, -0.9919, -0.0558, 0.1143, -0.7535, -0.5552, -0.3521, 0.5908, -0.8002, -0.1033, -0.7714, 0.6, 0.212, 0.5484, 0.8183, -0.1719, 0.5746, 0.8113, -0.1077, -0.765, 0.5419, -0.3479, -0.9919, -0.05575, 0.1143, -0.7714, 0.6, 0.212, -0.765, 0.542, -0.3479, -0.7535, -0.5552, -0.3521, 0.5484, 0.8183, -0.1718, 0.9077, -0.08405, -0.4111, 0.5909, -0.8001, -0.1033, 0.5746, 0.8113, -0.1076, -0.7535, -0.5552, -0.3521, -0.765, 0.5419, -0.3479, -0.1353, 0.7715, -0.6216, -0.1034, -0.778, -0.6197, -0.765, 0.5419, -0.348, 0.5746, 0.8113, -0.1076, -0.1353, 0.7715, -0.6216, 0.5909, -0.8001, -0.1034, -0.1034, -0.778, -0.6197, -0.1353, 0.7715, -0.6216, 0.5746, 0.8113, -0.1077, -0.7535, -0.5552, -0.3521, -0.1034, -0.778, -0.6197, 0.5908, -0.8001, -0.1033, 0.1819, -0.9739, 0.136, -0.5973, -0.7481, 0.2891, -0.9924, -0.1188, -0.03281, 0.7848, -0.15, -0.6014, 0.9077, -0.08405, -0.4111, 0.7111, -0.6418, -0.287, 0.182, -0.9738, 0.136, 0.7848, -0.1501, -0.6013, 0.7111, -0.6418, -0.287, -0.7559, -0.5074, 0.4138, -0.5973, -0.7481, 0.2891, 0.1819, -0.9739, 0.136, -0.7559, -0.5073, 0.4138, -0.9919, -0.05577, 0.1143, -0.9924, -0.1188, -0.03275, -0.5972, -0.7482, 0.2891, -0.9962, -0.01837, 0.08471, 7.972e-07, 0.2874, 0.9578, -4.949e-05, -0.7093, -0.7049, -0.5072, -0.3903, -0.7683, -5.212e-05, 0.6994, -0.7147, -0.468, 0.4224, -0.7762, -0.4901, 0.457, -0.7423, 4.597e-05, 0.7572, -0.6531, -0.747, 0.6645, -0.02014, -0.9962, -0.01841, 0.08469, -0.5072, -0.3903, -0.7683, -0.468, 0.4224, -0.7762, 2.234e-05, -0.7064, 0.7078, -0.4175, -0.3494, 0.8388, -0.4325, -0.3634, 0.8251, -4.395e-05, -0.7053, 0.7089, 2.005e-05, 0.9998, -0.01963, -0.747, 0.6645, -0.02004, -0.468, 0.4224, -0.7763, 5.127e-05, 0.6994, -0.7147, 2.502e-05, 0.9999, -0.01056, -0.4175, -0.3494, 0.8388, -0.3333, 0.3144, 0.8889, -0.3905, 0.3653, 0.845, -0.4325, -0.3634, 0.8251, -0.5114, -0.393, -0.7642, -3.591e-06, -0.695, -0.719, -1.56e-05, -0.7053, 0.7089, -0.4325, -0.3634, 0.8251, -0.4901, 0.457, -0.7423, -0.5114, -0.393, -0.7642, -0.4325, -0.3635, 0.8251, -0.3905, 0.3653, 0.845, -1.716e-05, 0.7572, -0.6531, -0.4901, 0.4569, -0.7423, -0.3906, 0.3653, 0.845, -1.943e-05, 0.6492, 0.7606, -0.468, 0.4224, -0.7762, -0.5073, -0.3903, -0.7683, -0.5114, -0.393, -0.7642, -0.4901, 0.457, -0.7423, -0.5072, -0.3903, -0.7683, 3.488e-05, -0.7093, -0.7049, 3.006e-05, -0.695, -0.719, -0.5114, -0.393, -0.7642, -0.3332, 0.3144, 0.8889, 0.005275, 0.5525, 0.8335, 1.748e-05, 0.6493, 0.7606, -0.3905, 0.3653, 0.845, -0.5512, -0.1411, 0.8224, -0.6414, -0.4866, 0.5931, -0.9386, 0.1027, -0.3293, -0.6536, 0.7435, -0.1419, -3.172e-07, -0.7846, 0.62, 0.3968, -0.5058, 0.766, 0.4671, -0.4575, 0.7566, 7.614e-06, -0.7624, 0.6471, -0.985, 0.009078, 0.1725, -0.9731, -0.139, 0.1836, -0.7734, -0.2615, 0.5774, -0.9046, 0.0433, 0.424, -0.6414, -0.4866, 0.5931, -0.7952, -0.5993, 0.09265, 9.775e-06, -0.7998, 0.6003, 3.886e-05, -0.4531, -0.8915, -0.9386, 0.1028, -0.3293, 5.696e-05, -0.5125, 0.8587, -0.5512, -0.1411, 0.8224, -0.6536, 0.7435, -0.1418, 7.689e-06, 0.9902, -0.1398, -0.981, 0.1463, -0.1275, -0.9386, 0.1027, -0.3293, -0.777, -0.1396, -0.6138, -0.7891, -0.6022, -0.1215, -0.4572, -0.06612, 0.8869, -0.3421, -0.3583, 0.8687, -0.6487, -0.56, 0.5153, -0.7481, 0.008846, 0.6635, -0.4572, -0.0662, 0.8869, -0.7481, 0.00884, 0.6635, -0.3341, 0.234, 0.913, -0.981, 0.1462, -0.1275, -0.689, 0.7114, -0.138, -0.6535, 0.7435, -0.1418, -0.9386, 0.1028, -0.3293, 2.578e-05, 0.9908, -0.1356, -1.657e-05, 0.9902, -0.1398, -0.6536, 0.7435, -0.1418, -0.689, 0.7114, -0.1381, 1.93e-05, 0.3231, 0.9464, -0.3341, 0.234, 0.913, 2.921e-06, 0.6692, 0.7431, -0.3421, -0.3583, 0.8687, 4.292e-06, -0.5253, 0.8509, -1.55e-06, -0.7456, 0.6664, -0.6487, -0.56, 0.5153, -4.277e-06, -0.9978, -0.06689, -0.7891, -0.6022, -0.1215, -0.777, -0.1396, -0.6138, 5.439e-05, -0.3267, -0.9451, -2.405e-05, 0.3437, -0.9391, 4.56e-06, -0.4531, -0.8915, 6.109e-07, -0.3267, -0.9451, -0.777, -0.1396, -0.6139, -0.9386, 0.1027, -0.3293, -1.52e-06, 0.01186, 0.9999, -4.063e-05, 0.6692, 0.7431, -0.3341, 0.234, 0.913, -0.7481, 0.008871, 0.6635, 3.494e-05, 0.01186, 0.9999, -0.7481, 0.008852, 0.6635, -0.6487, -0.56, 0.5153, -3.123e-05, -0.7456, 0.6664, -9.656e-06, -0.9978, -0.06683, 1.394e-05, -0.9998, 0.02096, -0.7891, -0.6021, -0.1214, -0.4958, 0.427, -0.7563, -0.4578, -0.4039, -0.792, -0.3834, -0.3229, -0.8653, -0.3838, 0.3156, -0.8678, -1.742e-05, 0.9926, 0.1217, -0.9134, 0.398, 0.08548, -0.9046, 0.04328, 0.424, 0.1768, 0.01878, 0.9841, -1.608e-05, 0.306, 0.952, -6.954e-06, 0.6086, -0.7934, -0.3838, 0.3156, -0.8678, -0.9134, 0.398, 0.08545, -2.244e-05, 0.9926, 0.1217, -0.3835, -0.3229, -0.8652, -5.394e-05, -0.5417, -0.8406, 1.004e-05, -0.9998, 0.02094, -0.8967, -0.4373, 0.06859, -0.3838, 0.3156, -0.8678, -0.3835, -0.3229, -0.8653, -0.8967, -0.4373, 0.06866, -0.9134, 0.398, 0.08546, -0.9046, 0.04319, 0.424, -0.7734, -0.2616, 0.5774, 0.3346, -0.2442, 0.9102, 0.1767, 0.01874, 0.9841, -0.7735, -0.2615, 0.5774, -0.8487, -0.382, 0.3657, 0.4671, -0.4576, 0.7566, 0.3346, -0.2441, 0.9102, -0.8967, -0.4373, 0.06861, -4.098e-06, -0.9998, 0.02094, -1.97e-05, -0.7624, 0.6472, 0.4671, -0.4575, 0.7566, -0.8488, -0.382, 0.3656, -0.4578, -0.4039, -0.792, -1.857e-05, -0.6227, -0.7824, -3.14e-05, -0.5417, -0.8405, -0.3835, -0.3229, -0.8653, -4.536e-05, 0.7936, -0.6085, -0.4957, 0.427, -0.7563, -0.3838, 0.3156, -0.8678, -1.533e-05, 0.6087, -0.7934, -0.6414, -0.4866, 0.5932, -0.5512, -0.1411, 0.8224, 0.1767, 0.01874, 0.9841, 0.3346, -0.2442, 0.9102, -0.9731, -0.139, 0.1835, -0.9569, -0.2173, 0.1928, -0.8487, -0.382, 0.3657, -0.7734, -0.2615, 0.5774, 0.3968, -0.5058, 0.766, -0.6413, -0.4867, 0.5932, 0.3346, -0.2442, 0.9102, 0.4671, -0.4575, 0.7566, 0.4668, -0.8844, 0.003183, 0.4789, 0.5886, -0.6513, 0.6021, -0.3792, 0.7026, 0.4531, 0.855, -0.2525, -0.5512, -0.141, 0.8224, -9.097e-06, -0.5124, 0.8587, -3.646e-05, -0.3053, 0.9523, -0.6907, -0.6446, 0.3278, -0.8434, -0.5361, -0.03454, -0.7088, -0.6817, -0.1813, 0.4078, -0.8953, 0.1791, -0.489, -0.6851, 0.5399, 0.514, 0.4515, -0.7294, -0.6769, 0.3383, -0.6538, -0.7083, 0.3261, -0.6261, 0.7429, 0.3534, 0.5685, -0.6908, -0.6446, 0.3277, 7.674e-06, -0.3053, 0.9522, -1.146e-05, 0.8623, 0.5063, 0.713, 0.6855, 0.1472, 0.958, -0.2191, -0.1848, 0.7948, 0.3786, 0.4743, 0.1963, 0.6276, -0.7534, 0.9405, -0.3257, 0.09657, 0.486, 0.7823, 0.3897, 0.8787, 0.467, 0.09885, 0.1864, 0.5681, 0.8016, -0.981, 0.1463, -0.1275, -0.7891, -0.6021, -0.1215, -0.6157, -0.3959, -0.6813, -0.8278, 0.07067, -0.5565, 2.444e-05, -0.9998, 0.0209, 6.774e-06, -0.6571, -0.7538, -0.6158, -0.3958, -0.6813, -0.7891, -0.6021, -0.1214, 3.578e-06, 0.9908, -0.1356, -0.689, 0.7115, -0.138, -0.6024, 0.5805, -0.5479, -5.084e-05, 0.8441, -0.5362, -0.981, 0.1463, -0.1275, -0.8278, 0.07068, -0.5565, -0.6024, 0.5805, -0.5479, -0.689, 0.7115, -0.138, -0.8278, 0.07065, -0.5565, -0.6158, -0.3958, -0.6813, -0.6708, -0.4652, -0.5775, -0.8761, 0.06335, -0.4779, -0.3341, 0.234, 0.913, 2.459e-07, 0.3231, 0.9464, 4.596e-05, 0.3783, 0.9257, -0.3195, 0.2091, 0.9242, -0.6024, 0.5805, -0.5479, -0.8278, 0.0707, -0.5566, -0.876, 0.06333, -0.4781, -0.6471, 0.6135, -0.4526, -0.342, -0.3584, 0.8687, -0.4572, -0.06616, 0.8869, -0.456, -0.0767, 0.8867, -0.3697, -0.3692, 0.8527, -0.8761, 0.06332, -0.478, -0.6708, -0.4652, -0.5776, -0.3697, -0.3692, 0.8526, -0.4559, -0.07675, 0.8867, -0.8761, 0.06331, -0.478, -0.456, -0.07669, 0.8867, -0.3195, 0.2091, 0.9242, -0.6472, 0.6134, -0.4526, 2.651e-05, 0.8972, -0.4416, -0.6472, 0.6134, -0.4526, -0.3195, 0.2091, 0.9242, -1.545e-05, 0.3782, 0.9257, -0.6708, -0.4652, -0.5776, -5.189e-05, -0.7674, -0.6412, 5.789e-05, -0.5494, 0.8356, -0.3697, -0.3692, 0.8526, -0.6158, -0.3957, -0.6813, -5.484e-06, -0.6571, -0.7538, 1.904e-05, -0.7674, -0.6411, -0.6708, -0.4652, -0.5776, 1.445e-06, 0.8441, -0.5362, -0.6024, 0.5805, -0.5478, -0.6472, 0.6134, -0.4526, -1.841e-05, 0.8972, -0.4416, 3.436e-05, -0.5253, 0.8509, -0.3421, -0.3583, 0.8687, -0.3697, -0.3692, 0.8527, -4.711e-05, -0.5493, 0.8356, -0.4572, -0.06617, 0.8869, -0.3341, 0.234, 0.913, -0.3195, 0.2091, 0.9242, -0.4559, -0.07665, 0.8867, 0.0, 0.0, 0.09265, 0.0, 0.0, 1.0, 0.0, 0.0, 1.0, 0.5563, 0.582, 0.5932, 0.0, 0.0, 0.5931, 0.0, 0.0, 1.0, 0.0, 0.0, 1.0, -0.6268, -0.1426, 0.766, 0.0, 0.0, 0.0128, 0.0, 0.0, 1.0, 0.0, 0.0, 1.0, 0.9255, 0.3673, 0.09268, 0.0, 0.0, 0.766, 0.0, 0.0, 1.0, 0.0, 0.0, 1.0, -0.3905, -0.6805, 0.62, 0.9569, -0.2173, 0.1929, 0.8487, -0.382, 0.3657, 0.8967, -0.4373, 0.06859, 0.9296, -0.3228, -0.1777, 0.6414, -0.4867, 0.5931, 0.7952, -0.5993, 0.09266, -1.222e-05, -0.7998, 0.6003, -1.718e-05, -0.8171, 0.5765, -0.3968, -0.5058, 0.766, -0.3968, -0.5058, 0.766, 5.841e-06, -0.8171, 0.5765, 1.737e-05, -0.9999, 0.01291, -2.041e-05, -0.7846, 0.62, 0.9296, -0.3228, -0.1777, 0.8967, -0.4373, 0.06862, 0.9134, 0.398, 0.08542, 0.9119, 0.3088, -0.2704, 0.5512, -0.1411, 0.8224, -0.1767, 0.01875, 0.9841, -4.565e-05, 0.3061, 0.952, 2.159e-05, -0.5124, 0.8587, -1.147e-05, 0.5524, 0.8336, 6.566e-05, 0.7936, -0.6085, 0.4958, 0.427, -0.7562, 0.3332, 0.3144, 0.8889, 0.3333, 0.3144, 0.8889, 0.4957, 0.427, -0.7563, 0.4578, -0.4039, -0.792, 0.4175, -0.3494, 0.8388, -0.2199, 0.3703, 0.9025, -0.7351, -0.1632, -0.658, -0.9956, -0.04175, -0.08412, -0.005861, -0.9915, -0.1303, 0.9119, 0.3088, -0.2705, 0.9134, 0.398, 0.08541, 0.9046, 0.0432, 0.4241, 0.985, 0.009109, 0.1725, 0.4175, -0.3495, 0.8388, 0.4578, -0.4039, -0.792, 5.096e-06, -0.6228, -0.7824, 2.077e-05, -0.7064, 0.7078, 0.9296, -0.3228, -0.1777, -0.7342, -0.4013, 0.5476, 0.07454, -0.3979, 0.9144, 0.7516, -0.4411, 0.4905, 0.9569, -0.2173, 0.1928, -0.01299, -0.02273, 0.9997, -0.01115, 0.3956, -0.9184, -0.08387, 0.09221, 0.9922, -0.8143, -0.4222, -0.3982, 0.9962, -0.0184, 0.08468, 0.9876, -0.09312, -0.1261, 0.8761, 0.4761, -0.076, 0.747, 0.6645, -0.0201, 7.965e-06, 0.9998, -0.01964, 0.747, 0.6645, -0.02005, 0.8761, 0.4761, -0.07594, 0.7885, 0.611, 0.07088, 0.9894, 0.0794, 0.1219, 0.766, -0.6427, 0.01432, 0.6617, -0.7414, -0.112, 0.9877, -0.09306, -0.126, 0.7504, -0.643, -0.1532, 0.5162, -0.3456, 0.7837, 0.7764, -0.5836, 0.238, 0.4788, -0.8053, 0.3496, 0.9876, -0.09311, -0.126, 0.6617, -0.7413, -0.112, 0.8761, 0.4761, -0.07605, -0.9868, -0.03701, -0.1578, -0.9186, 0.3917, 0.05278, -0.566, 0.2073, -0.7979, -0.4599, -0.2206, 0.8601, -0.6993, -0.6186, -0.3582, -0.9126, -0.3905, -0.1213, -0.6959, 0.6154, -0.3701, 0.3434, 0.9322, -0.1146, 0.5666, 0.8221, -0.05646, -0.02872, 0.9987, 0.04257, 0.4695, 0.8829, -0.002101, 0.6617, -0.7413, -0.112, 0.5154, -0.7606, 0.3948, 0.6142, 0.4171, 0.6699, 0.8761, 0.4761, -0.07606, 0.4789, -0.8053, 0.3496, 0.7763, -0.5836, 0.2381, 0.9966, -0.02381, -0.07856, 0.976, -0.07681, 0.2035, -0.6987, 0.594, -0.3987, -0.5227, -0.1434, 0.8404, -0.1194, 0.9917, -0.04697, 0.5312, 0.2883, -0.7967, -0.9185, -0.1517, 0.3653, 0.7886, 0.6111, 0.068, 0.8761, 0.4761, -0.07598, 0.6142, 0.4171, 0.6699, 0.6116, 0.7871, 0.0805, -0.5988, -0.397, 0.6956, -0.8765, -0.2993, 0.3772, -0.7014, 0.01166, -0.7127, -0.5678, -0.04144, -0.8221, 0.766, -0.6427, 0.01437, 0.7253, -0.6736, -0.1421, 0.5154, -0.7607, 0.3947, 0.6617, -0.7413, -0.1119, 0.7253, -0.6736, -0.1421, 0.7504, -0.6429, -0.1533, 0.4789, -0.8053, 0.3496, 0.5154, -0.7607, 0.3947, 0.6142, 0.4171, 0.6699, 0.551, 0.6161, 0.5628, 0.692, 0.714, 0.107, 0.6116, 0.7871, 0.0805, 0.6979, -0.3392, 0.6307, 0.6854, -0.2417, 0.6869, -0.9696, 0.03163, 0.2428, 0.2311, -0.1304, 0.9642, -0.9993, -0.03148, -0.0224, 0.5153, -0.7607, 0.3947, 0.4789, -0.8053, 0.3496, 0.976, -0.07683, 0.2035, 0.551, 0.6161, 0.5628, 0.6142, 0.4171, 0.6699, 0.976, -0.07682, 0.2035, 0.9966, -0.0238, -0.07858, 0.5666, 0.8221, -0.0565, 0.3434, 0.9322, -0.1145, 0.551, 0.6162, 0.5628, 0.5511, 0.6161, 0.5628, 0.3435, 0.9322, -0.1146, 0.4695, 0.8829, -0.002082, 0.692, 0.714, 0.107, 0.5161, -0.3455, 0.7837, -0.4809, -0.5498, 0.6829, 0.4212, -0.5697, 0.7057, 0.7763, -0.5837, 0.2381, -0.4809, -0.5498, 0.6829, -0.6977, -0.652, -0.2969, 0.674, -0.6658, -0.3201, 0.4212, -0.5698, 0.7057, -0.4686, 0.2749, -0.8396, -0.5476, 0.6687, -0.503, 0.5152, 0.7015, -0.4923, 0.8325, -0.05067, -0.5517, -0.5477, 0.6686, -0.503, -0.02872, 0.9987, 0.04261, 0.5666, 0.8221, -0.0565, 0.5152, 0.7015, -0.4923, -0.6977, -0.6519, -0.297, -0.4686, 0.2749, -0.8396, 0.8325, -0.0507, -0.5517, 0.674, -0.6658, -0.3201, 0.9966, -0.02378, -0.07859, 0.8325, -0.05073, -0.5517, 0.5152, 0.7015, -0.4923, 0.5666, 0.8221, -0.05651, 0.9966, -0.02376, -0.07856, 0.7763, -0.5837, 0.2381, 0.8325, -0.05073, -0.5517, 0.674, -0.6658, -0.32, 0.8325, -0.05076, -0.5517, 0.7763, -0.5836, 0.2381, 0.4211, -0.5698, 0.7057, -0.9468, -0.3217, -0.01142, 0.3148, 0.0768, -0.9461, 0.1057, -0.9939, 0.03096, -0.4686, 0.2749, -0.8396, 0.9098, 0.3994, 0.1128, -0.02875, 0.9987, 0.04257, -0.5477, 0.6687, -0.503, -0.4809, -0.5499, 0.6829, 0.5161, -0.3456, 0.7837, -0.4686, 0.2749, -0.8395, -0.6977, -0.6519, -0.297, 0.233, 0.3564, -0.9048, 0.1439, 0.4412, -0.8858, 0.1152, -0.4372, -0.892, 0.2103, -0.3493, -0.9131, 0.985, 0.009094, 0.1725, 0.7844, 0.3162, 0.5336, 0.06641, 0.3895, 0.9186, -0.703, 0.4661, 0.5372, 0.9119, 0.3088, -0.2704, 0.9119, 0.3089, -0.2704, -0.703, 0.4662, 0.5372, -0.7362, -0.3911, 0.5523, 0.9296, -0.3228, -0.1777, 0.7516, -0.4411, 0.4904, 0.07454, -0.3978, 0.9145, 0.06645, 0.3895, 0.9186, 0.7844, 0.3162, 0.5336, 0.6904, 0.6444, 0.3289, 0.6784, 0.6235, 0.3885, -0.5175, 0.7792, -0.3537, -0.5417, 0.7664, -0.3451, 0.7876, -0.3444, -0.511, 0.8085, -0.3936, -0.4375, 0.8221, 0.3879, -0.4167, 0.8006, 0.3424, -0.4917, -0.5565, -0.7454, -0.3671, -0.7111, -0.6418, -0.287, 0.7559, -0.5073, 0.4138, 0.6839, -0.6624, 0.3059, -0.5417, 0.7665, -0.3451, -0.5175, 0.7792, -0.3538, -0.7111, -0.6418, -0.287, -0.5565, -0.7454, -0.3671, 0.01246, -0.451, 0.8924, 0.7876, -0.3443, -0.511, 0.8006, 0.3424, -0.4917, 0.04316, 0.4418, 0.8961, 0.8085, -0.3936, -0.4374, 0.6839, -0.6624, 0.3059, 0.6904, 0.6444, 0.3289, 0.8222, 0.3878, -0.4167, 0.6839, -0.6624, 0.3059, 0.7559, -0.5073, 0.4138, 0.6784, 0.6236, 0.3885, 0.6904, 0.6444, 0.3289, 0.2103, -0.3494, -0.9131, 0.1126, -0.4344, -0.8937, 0.8085, -0.3935, -0.4375, 0.7876, -0.3444, -0.5109, 0.07455, -0.3978, 0.9144, 0.0125, -0.4511, 0.8924, 0.04311, 0.4418, 0.8961, 0.06648, 0.3895, 0.9186, -0.7808, -0.4748, 0.4062, 0.2103, -0.3493, -0.9131, 0.7876, -0.3444, -0.511, 0.01249, -0.4511, 0.8924, -0.7625, 0.4765, 0.4377, 0.2329, 0.3564, -0.9048, 0.2103, -0.3494, -0.9131, -0.7808, -0.4747, 0.4061, 0.8007, 0.3424, -0.4917, 0.8221, 0.3879, -0.4167, 0.1438, 0.441, -0.8859, 0.2329, 0.3564, -0.9048, -0.7342, -0.4013, 0.5477, -0.7808, -0.4748, 0.4061, 0.0125, -0.451, 0.8924, 0.07458, -0.3978, 0.9144, -0.7029, 0.4662, 0.5372, -0.7625, 0.4765, 0.4377, -0.7808, -0.4748, 0.4061, -0.7342, -0.4013, 0.5476, 0.04311, 0.4417, 0.8961, 0.8006, 0.3424, -0.4917, 0.2329, 0.3564, -0.9048, -0.7625, 0.4765, 0.4377, 0.06649, 0.3895, 0.9186, 0.04315, 0.4417, 0.8961, -0.7625, 0.4765, 0.4377, -0.7029, 0.4662, 0.5372, 0.9569, -0.2174, 0.1928, 0.7516, -0.4411, 0.4905, 0.7844, 0.3162, 0.5336, 0.985, 0.009062, 0.1725, 0.9731, -0.1389, 0.1835, 0.144, 0.4412, -0.8858, -0.5417, 0.7665, -0.3451, -0.5565, -0.7454, -0.3671, 0.1126, -0.4343, -0.8937, 0.1126, -0.4343, -0.8937, -0.5565, -0.7454, -0.3671, 0.6839, -0.6624, 0.3059, 0.8085, -0.3936, -0.4375, 0.8221, 0.3879, -0.4167, 0.6904, 0.6444, 0.3288, -0.5417, 0.7665, -0.3451, 0.144, 0.4412, -0.8858, -0.7111, -0.6418, -0.2869, -0.5175, 0.7792, -0.3537, -0.5484, 0.8184, -0.1719, -0.9077, -0.08405, -0.4111, 0.6784, 0.6235, 0.3885, 0.7714, 0.6, 0.2119, -0.5485, 0.8183, -0.1719, -0.5175, 0.7792, -0.3537, 0.7559, -0.5073, 0.4138, 0.9919, -0.05575, 0.1143, 0.7714, 0.6, 0.212, 0.6784, 0.6236, 0.3886, 0.9919, -0.05583, 0.1144, 0.9924, -0.1188, -0.03277, -0.7847, -0.1501, -0.6014, -0.9077, -0.08404, -0.4111, -0.9077, -0.08407, -0.4111, -0.5908, -0.8002, -0.1033, 0.7535, -0.5552, -0.3521, 0.9919, -0.0558, 0.1143, 0.7714, 0.6, 0.212, 0.765, 0.5419, -0.3479, -0.5746, 0.8113, -0.1077, -0.5484, 0.8183, -0.1719, 0.9919, -0.05576, 0.1143, 0.7535, -0.5552, -0.3521, 0.765, 0.542, -0.3479, 0.7714, 0.6, 0.212, -0.5484, 0.8183, -0.1719, -0.5746, 0.8113, -0.1076, -0.5909, -0.8001, -0.1034, -0.9077, -0.08406, -0.4111, 0.7535, -0.5552, -0.3521, 0.1034, -0.778, -0.6197, 0.1353, 0.7715, -0.6216, 0.765, 0.5419, -0.3479, 0.765, 0.5419, -0.348, 0.1353, 0.7715, -0.6216, -0.5746, 0.8113, -0.1077, -0.5909, -0.8001, -0.1034, -0.5746, 0.8113, -0.1077, 0.1353, 0.7715, -0.6217, 0.1034, -0.7781, -0.6196, 0.7535, -0.5552, -0.3521, -0.5908, -0.8002, -0.1033, 0.1034, -0.778, -0.6197, -0.1819, -0.9739, 0.136, -0.7848, -0.15, -0.6014, 0.9924, -0.1188, -0.03282, 0.5973, -0.7481, 0.2891, -0.9077, -0.08405, -0.4111, -0.7848, -0.15, -0.6013, -0.182, -0.9739, 0.136, -0.7111, -0.6418, -0.287, -0.7112, -0.6418, -0.287, -0.1819, -0.9739, 0.136, 0.5973, -0.7481, 0.2891, 0.7559, -0.5074, 0.4138, 0.7559, -0.5073, 0.4138, 0.5972, -0.7482, 0.2891, 0.9924, -0.1188, -0.03276, 0.9919, -0.05576, 0.1143, 0.9962, -0.01837, 0.08467, 0.5072, -0.3903, -0.7684, 2.491e-05, -0.7093, -0.7049, 9.85e-06, 0.2874, 0.9578, 0.001398, 0.6994, -0.7147, -2.109e-05, 0.7572, -0.6531, 0.4901, 0.457, -0.7423, 0.468, 0.4224, -0.7762, 0.747, 0.6645, -0.02011, 0.468, 0.4224, -0.7762, 0.5072, -0.3903, -0.7683, 0.9962, -0.01841, 0.08469, -1.807e-05, -0.7064, 0.7078, 3.895e-05, -0.7053, 0.7089, 0.4325, -0.3634, 0.8251, 0.4175, -0.3494, 0.8388, -1.98e-05, 0.9998, -0.01963, -2.503e-05, 0.9999, -0.01056, -3.082e-05, 0.6994, -0.7147, 0.468, 0.4224, -0.7762, 0.747, 0.6645, -0.02007, 0.4175, -0.3494, 0.8388, 0.4325, -0.3634, 0.8251, 0.3905, 0.3653, 0.845, 0.3333, 0.3144, 0.8889, 0.5114, -0.393, -0.7642, 0.4325, -0.3634, 0.8251, 3.469e-05, -0.7053, 0.7089, 1.693e-05, -0.695, -0.719, 0.4901, 0.4571, -0.7423, 0.3905, 0.3653, 0.845, 0.4325, -0.3635, 0.8251, 0.5114, -0.393, -0.7642, -4.582e-06, 0.7572, -0.6531, 1.93e-06, 0.6492, 0.7606, 0.3905, 0.3653, 0.845, 0.4901, 0.4569, -0.7423, 0.468, 0.4224, -0.7762, 0.4901, 0.4569, -0.7423, 0.5114, -0.393, -0.7642, 0.5073, -0.3903, -0.7683, 0.5073, -0.3903, -0.7683, 0.5114, -0.393, -0.7642, -3.713e-05, -0.695, -0.719, -2.615e-05, -0.7093, -0.7049, 0.3332, 0.3144, 0.8889, 0.3905, 0.3653, 0.845, -4.634e-05, 0.6493, 0.7606, 3.226e-05, 0.5524, 0.8336, 0.5512, -0.1411, 0.8224, 0.6536, 0.7435, -0.1419, 0.9386, 0.1027, -0.3293, 0.6414, -0.4866, 0.5932, -1.159e-05, -0.7846, 0.62, 5.504e-06, -0.7624, 0.6471, -0.4671, -0.4575, 0.7566, -0.3968, -0.5058, 0.766, 0.985, 0.009085, 0.1725, 0.9046, 0.04329, 0.424, 0.7734, -0.2615, 0.5774, 0.9731, -0.139, 0.1836, 0.6414, -0.4866, 0.5931, 0.9386, 0.1028, -0.3293, -1.571e-05, -0.4531, -0.8915, -1.791e-05, -0.7998, 0.6003, 0.7952, -0.5993, 0.09265, -2.003e-05, -0.5125, 0.8587, -1.791e-05, 0.9902, -0.1398, 0.6535, 0.7435, -0.1419, 0.5512, -0.1411, 0.8224, 0.981, 0.1463, -0.1275, 0.7891, -0.6022, -0.1214, 0.777, -0.1396, -0.6138, 0.9386, 0.1027, -0.3293, 0.4572, -0.06615, 0.8869, 0.7481, 0.008845, 0.6635, 0.6487, -0.56, 0.5153, 0.3421, -0.3584, 0.8687, 0.4572, -0.06622, 0.8869, 0.3341, 0.2341, 0.913, 0.7481, 0.008857, 0.6635, 0.981, 0.1462, -0.1275, 0.9386, 0.1028, -0.3293, 0.6536, 0.7435, -0.1419, 0.689, 0.7115, -0.138, -1.634e-05, 0.9908, -0.1356, 0.689, 0.7115, -0.1381, 0.6536, 0.7435, -0.1418, 2.027e-05, 0.9902, -0.1398, -5.066e-07, 0.3231, 0.9464, -7.652e-06, 0.6692, 0.7431, 0.3341, 0.234, 0.913, 0.3421, -0.3583, 0.8687, 0.6487, -0.56, 0.5153, 6.139e-06, -0.7456, 0.6664, -2.953e-05, -0.5253, 0.8509, 1.621e-05, -0.9978, -0.06686, 4.47e-05, -0.3266, -0.9452, 0.777, -0.1395, -0.6138, 0.7891, -0.6021, -0.1215, 2.455e-05, 0.3438, -0.9391, 0.9386, 0.1027, -0.3293, 0.777, -0.1396, -0.6139, 6.974e-06, -0.3267, -0.9451, -4.292e-06, -0.4531, -0.8915, 1.559e-05, 0.01184, 0.9999, 0.7481, 0.008883, 0.6635, 0.3341, 0.234, 0.913, 2.658e-05, 0.6692, 0.7431, -4.855e-05, 0.01185, 0.9999, 2.762e-05, -0.7456, 0.6664, 0.6487, -0.56, 0.5153, 0.7481, 0.008869, 0.6635, 1.678e-06, -0.9978, -0.06682, 0.7891, -0.6021, -0.1214, -7.093e-06, -0.9998, 0.02095, 0.4957, 0.427, -0.7563, 0.3838, 0.3156, -0.8678, 0.3834, -0.3229, -0.8653, 0.4578, -0.4039, -0.792, 2.41e-05, 0.9926, 0.1217, -3.867e-06, 0.306, 0.952, -0.1767, 0.01877, 0.9841, 0.9046, 0.04327, 0.424, 0.9134, 0.398, 0.08549, 1.801e-05, 0.6086, -0.7935, 2.966e-05, 0.9926, 0.1217, 0.9134, 0.398, 0.08548, 0.3839, 0.3156, -0.8678, 0.3835, -0.3229, -0.8653, 0.8967, -0.4373, 0.06861, -1.888e-05, -0.9998, 0.02093, 2.739e-05, -0.5417, -0.8406, 0.3838, 0.3156, -0.8678, 0.9134, 0.398, 0.08545, 0.8967, -0.4373, 0.06865, 0.3835, -0.3229, -0.8653, 0.9046, 0.04321, 0.424, -0.1767, 0.01875, 0.9841, -0.3346, -0.2442, 0.9102, 0.7734, -0.2615, 0.5774, 0.7735, -0.2615, 0.5774, -0.3346, -0.2442, 0.9102, -0.4671, -0.4575, 0.7566, 0.8487, -0.382, 0.3657, 0.8967, -0.4373, 0.06861, 0.8487, -0.382, 0.3656, -0.4671, -0.4575, 0.7566, 1.469e-05, -0.7624, 0.6472, 1.266e-05, -0.9998, 0.02093, 0.4578, -0.4039, -0.792, 0.3835, -0.3229, -0.8653, 4.433e-05, -0.5417, -0.8405, 9.805e-06, -0.6227, -0.7824, -0.005088, 0.7936, -0.6084, 4.699e-05, 0.6087, -0.7934, 0.3838, 0.3156, -0.8678, 0.4957, 0.427, -0.7563, 0.6414, -0.4867, 0.5932, -0.3346, -0.2442, 0.9102, -0.1767, 0.01876, 0.9841, 0.5512, -0.1411, 0.8224, 0.9731, -0.139, 0.1835, 0.7734, -0.2615, 0.5774, 0.8487, -0.382, 0.3657, 0.9569, -0.2173, 0.1928, -0.398, -0.5071, 0.7645, -0.4671, -0.4575, 0.7566, -0.3346, -0.2442, 0.9102, 0.6414, -0.4866, 0.5932, -0.4668, -0.8844, 0.003157, -0.4531, 0.855, -0.2524, -0.6021, -0.3792, 0.7026, -0.4789, 0.5886, -0.6513, 0.5512, -0.141, 0.8224, 0.6907, -0.6446, 0.3278, -4.329e-06, -0.3053, 0.9523, -2.453e-05, -0.5124, 0.8587, 0.8434, -0.5361, -0.03454, 0.489, -0.6851, 0.5399, -0.4078, -0.8953, 0.1791, 0.7088, -0.6817, -0.1813, -0.514, 0.4515, -0.7294, -0.7429, 0.3534, 0.5684, 0.7083, 0.3261, -0.6261, 0.6769, 0.3383, -0.6538, 0.6907, -0.6446, 0.3277, -0.7132, 0.6852, 0.1479, 1.144e-05, 0.8624, 0.5063, -4.987e-05, -0.3053, 0.9523, -0.958, -0.2191, -0.1848, -0.1963, 0.6277, -0.7533, -0.7948, 0.3786, 0.4743, -0.9405, -0.3257, 0.09658, -0.1864, 0.5681, 0.8016, -0.8787, 0.467, 0.09884, -0.486, 0.7823, 0.3897, 0.981, 0.1463, -0.1275, 0.8278, 0.07068, -0.5565, 0.6157, -0.3958, -0.6813, 0.7891, -0.6021, -0.1215, -3.088e-05, -0.9998, 0.02089, 0.7891, -0.6021, -0.1215, 0.6158, -0.3958, -0.6813, 1.705e-05, -0.6571, -0.7538, -3.248e-06, 0.9908, -0.1356, 5.666e-05, 0.8441, -0.5362, 0.6024, 0.5805, -0.5479, 0.689, 0.7115, -0.138, 0.981, 0.1462, -0.1275, 0.689, 0.7115, -0.1381, 0.6024, 0.5805, -0.5479, 0.8278, 0.07067, -0.5565, 0.8278, 0.07064, -0.5565, 0.8761, 0.06337, -0.4779, 0.6709, -0.4652, -0.5775, 0.6158, -0.3958, -0.6813, 0.3341, 0.234, 0.913, 0.3195, 0.2091, 0.9242, -1.921e-05, 0.3782, 0.9257, -3.31e-05, 0.3231, 0.9463, 0.6024, 0.5805, -0.5478, 0.6471, 0.6135, -0.4526, 0.8761, 0.06334, -0.478, 0.8278, 0.07068, -0.5566, 0.342, -0.3583, 0.8687, 0.3696, -0.3692, 0.8527, 0.4559, -0.07671, 0.8867, 0.4572, -0.06614, 0.8869, 0.8761, 0.06334, -0.478, 0.456, -0.07672, 0.8867, 0.3697, -0.3693, 0.8526, 0.6708, -0.4652, -0.5775, 0.8761, 0.06334, -0.478, 0.6472, 0.6134, -0.4526, 0.3195, 0.2092, 0.9242, 0.456, -0.07667, 0.8867, -5.053e-05, 0.8972, -0.4416, -1.475e-05, 0.3783, 0.9257, 0.3195, 0.2091, 0.9242, 0.6472, 0.6134, -0.4526, 0.6708, -0.4652, -0.5776, 0.3697, -0.3692, 0.8526, -3.242e-05, -0.5494, 0.8356, 6.051e-05, -0.7674, -0.6412, 0.6158, -0.3958, -0.6813, 0.6709, -0.4652, -0.5775, 1.773e-06, -0.7674, -0.6411, -5.186e-06, -0.6571, -0.7538, 2.81e-05, 0.8441, -0.5362, -8.717e-06, 0.8972, -0.4416, 0.6472, 0.6134, -0.4526, 0.6025, 0.5804, -0.5478, -6.467e-06, -0.5253, 0.8509, 1.997e-05, -0.5493, 0.8356, 0.3696, -0.3693, 0.8527, 0.3421, -0.3583, 0.8687, 0.4572, -0.06615, 0.8869, 0.456, -0.07667, 0.8867, 0.3195, 0.2091, 0.9242, 0.3341, 0.234, 0.913, -0.6879, 0.7198, 0.09265, 0.0, 0.0, 0.5932, 0.0, 0.0, 1.0, 0.0, 0.0, 1.0, 0.0, 0.0, 0.01287, 0.0, 0.0, 1.0, 0.0, 0.0, 1.0, -3.748e-05, -0.7846, 0.62, 0.785, -0.1786, 0.5931, 0.0, 0.0, 0.766, 0.0, 0.0, 1.0, 0.0, 0.0, 1.0, -0.9294, 0.3689, 0.0128, 0.0, 0.0, 0.09268, 0.0, 0.0, 1.0, 0.0, 0.0, 1.0, 0.32, -0.5576, 0.766, 0.0, 0.0, 0.62, 0.0, 0.0, 1.0, 0.0, 0.0, 1.0, -0.9586, -0.2559, -0.1253, 0.4062, -0.8961, 0.1789, -0.5812, 0.1824, 0.793, -0.04222, 0.949, -0.3124, 0.2263, 0.9472, 0.2272, 0.2154, 0.9617, -0.1696, 0.002406, 0.9982, 0.05909, 0.2446, -0.9361, -0.2526, -0.5812, 0.1824, 0.793, 0.4062, -0.8961, 0.179, 0.5929, -0.7685, 0.2405, 0.04424, 0.6327, 0.7732, 0.2972, -0.7828, 0.5467, 0.2972, -0.7828, 0.5467, 0.1533, -0.9365, 0.3153, -0.06626, -0.9345, 0.3496, -0.5812, 0.1825, 0.793, 0.2446, -0.9361, -0.2526, -0.5063, -0.8544, 0.1166, -0.0663, -0.9345, 0.3496, 0.1532, -0.9365, 0.3153, 0.3161, -0.9301, 0.1869, -0.06628, -0.9345, 0.3496, 0.5929, -0.7685, 0.2405, 0.2972, -0.7828, 0.5467, -0.04448, 0.1083, 0.9931, -0.08147, -0.2003, 0.9763, 0.1533, -0.9365, 0.3153, 0.2972, -0.7828, 0.5467, 0.04419, 0.6327, 0.7732, 0.6865, 0.3167, 0.6546, -0.06627, -0.9345, 0.3496, 0.8659, -0.4751, -0.1567, 0.5929, -0.7685, 0.2405, 0.5929, -0.7685, 0.2405, 0.8659, -0.4751, -0.1567, -0.7246, -0.6059, -0.3285, 0.0443, 0.6326, 0.7732, 0.8659, -0.4751, -0.1567, -0.06634, -0.9345, 0.3496, 0.04418, 0.6326, 0.7732, -0.7245, -0.6059, -0.3285, 0.04421, 0.6327, 0.7732, -0.06631, -0.9345, 0.3497, 0.2972, -0.7828, 0.5467, 0.6865, 0.3167, 0.6546, 0.04425, 0.6327, 0.7731, 0.9351, 0.3536, 0.02429, 0.02188, 0.986, -0.1651, 0.7425, -0.3298, -0.5831, -0.8499, 0.5166, 0.1037, 0.3696, -0.8849, 0.2833, -0.7226, -0.3883, -0.5719, -0.7274, -0.07064, 0.6826, -0.9992, 0.03349, -0.01996, 0.3034, -0.5336, 0.7894, -0.6796, 0.4966, 0.5399, -0.9991, -0.006174, -0.04254, -0.8606, -0.4296, 0.2735, 0.7352, 0.5196, 0.4353, -0.9943, 0.01232, -0.1061, -0.05571, 0.3574, 0.9323, 0.02182, 0.986, -0.1652, 0.5922, 0.8054, 0.02632, 0.6865, 0.3167, 0.6546, 0.188, 0.982, 0.01784, 0.0002831, 0.8087, 0.5883, 0.5921, 0.8054, 0.02627, 0.6865, 0.3167, 0.6546, 0.5921, 0.8054, 0.02628, 0.0003604, 0.8087, 0.5882, -0.6375, -0.547, 0.5426, -0.9152, -0.01181, -0.4028, -0.4878, -0.7157, 0.4998, 0.9194, 0.3412, 0.1954, -0.5724, 0.5675, -0.5919, 0.02538, 0.9163, 0.3997, 0.188, 0.982, 0.01783, 0.5922, 0.8054, 0.02631, 0.6733, 0.6738, 0.3045, -0.04443, 0.1082, 0.9931, 0.6865, 0.3167, 0.6546, 0.000312, 0.8087, 0.5883, -0.9887, 0.05768, -0.1384, 0.6733, 0.6738, 0.3045, 0.5921, 0.8054, 0.0263, 0.5501, -0.4495, 0.7038, -0.8421, -0.2734, 0.4649, -0.1682, 0.6427, 0.7475, -0.02919, 0.3779, -0.9254, 0.9458, 0.3094, 0.09869, 0.9493, -0.2986, -0.09872, -0.9271, -0.357, 0.1139, 0.2622, 0.5951, -0.7596, 0.9359, 0.3515, 0.02317, 0.3897, -0.7314, 0.5597, 0.6733, 0.6738, 0.3045, 0.9058, -0.4195, -0.05935, 0.7144, 0.6997, 0.008973, 0.3032, 0.8505, -0.4297, -0.6225, 0.7793, -0.07181, 0.2798, 0.9404, -0.1932, 0.7144, 0.6997, 0.008966, 0.3031, 0.8505, -0.4298, 0.1416, 0.9723, 0.1862, 0.9059, -0.4194, -0.05929, 0.3031, 0.8505, -0.4298, 0.7077, 0.5997, -0.3736, 0.3032, 0.8505, -0.4298, 0.7144, 0.6997, 0.009035, 0.7077, 0.5997, -0.3736, 0.7144, 0.6997, 0.009035, 0.9058, -0.4195, -0.05938, 0.7077, 0.5996, -0.3736, 0.00478, 0.9866, 0.1628, 0.02532, 0.9163, 0.3997, 0.1416, 0.9722, 0.1862, 0.02533, 0.9163, 0.3997, 0.6733, 0.6738, 0.3045, 0.1416, 0.9722, 0.1862, 0.7144, 0.6997, 0.009026, 0.1416, 0.9723, 0.1862, 0.6733, 0.6738, 0.3045, -0.6225, 0.7794, -0.07175, 0.00479, 0.9866, 0.1628, 0.1416, 0.9722, 0.1862, 0.1416, 0.9723, 0.1862, 0.3031, 0.8505, -0.4298, 0.2797, 0.9404, -0.1932, -0.6225, 0.7794, -0.07174, 0.1416, 0.9722, 0.1862, 0.2797, 0.9404, -0.1932, -0.04219, 0.949, -0.3125, -0.5812, 0.1824, 0.793, -0.5939, 0.8039, 0.03211, -0.1873, 0.9821, 0.01859, -0.5939, 0.8039, 0.03211, 0.0003794, 0.8087, 0.5883, -0.5812, 0.1824, 0.7931, 0.0003226, 0.8087, 0.5883, -0.5939, 0.8039, 0.03215, 0.6412, -0.5408, 0.5444, 0.6062, 0.6458, -0.4642, -0.9198, 0.3412, 0.1935, 0.5533, -0.6782, 0.4835, 0.9341, 0.01433, -0.3566, -0.02186, 0.9179, 0.3963, -0.6796, 0.6904, 0.2478, -0.5939, 0.8039, 0.03216, -0.1873, 0.9821, 0.01855, -0.04444, 0.1083, 0.9931, 0.000323, 0.8087, 0.5882, -0.5812, 0.1824, 0.793, 0.9886, 0.05755, -0.1392, -0.5939, 0.8039, 0.03212, -0.6796, 0.6904, 0.2478, -0.5555, -0.4461, 0.7017, 0.1722, 0.519, 0.8373, 0.8446, -0.265, 0.4651, 0.05017, 0.5133, -0.8567, -0.949, -0.2993, -0.0987, -0.9459, 0.3095, 0.09742, 0.9048, -0.4034, 0.1366, -0.3178, -0.7586, 0.5687, -0.9361, 0.3509, 0.02192, -0.2617, 0.5956, -0.7595, -0.6796, 0.6904, 0.2478, -0.7304, 0.6826, -0.02459, -0.9321, -0.3527, -0.08252, -0.4568, 0.8023, -0.3844, -0.2798, 0.9404, -0.1932, 0.6278, 0.7752, -0.07023, -0.7304, 0.6826, -0.02462, -0.1668, 0.9728, 0.1608, -0.4568, 0.8023, -0.3843, -0.9321, -0.3527, -0.08254, -0.756, 0.5858, -0.2919, -0.4567, 0.8023, -0.3844, -0.4568, 0.8023, -0.3843, -0.756, 0.5859, -0.2919, -0.7304, 0.6826, -0.0246, -0.7304, 0.6826, -0.02465, -0.756, 0.5859, -0.2918, -0.9321, -0.3527, -0.08245, 0.004781, 0.9866, 0.1628, -0.1668, 0.9728, 0.1608, -0.02184, 0.9179, 0.3963, -0.02188, 0.9179, 0.3963, -0.1668, 0.9728, 0.1608, -0.6796, 0.6905, 0.2477, -0.7304, 0.6826, -0.02463, -0.6796, 0.6905, 0.2478, -0.1668, 0.9728, 0.1608, 0.6278, 0.7752, -0.07027, -0.1668, 0.9728, 0.1608, 0.004778, 0.9866, 0.1628, -0.1668, 0.9728, 0.1608, -0.2797, 0.9404, -0.1932, -0.4567, 0.8023, -0.3843, 0.6278, 0.7752, -0.07024, -0.2797, 0.9404, -0.1932, -0.1668, 0.9728, 0.1608, -0.04447, 0.1082, 0.9931, -0.5812, 0.1824, 0.793, -0.5063, -0.8544, 0.1166, 0.1532, -0.9365, 0.3153, -0.08148, -0.2003, 0.9763, -0.04214, 0.949, -0.3126, 0.4917, -0.8141, -0.309, -0.9191, -0.06195, -0.3892, -0.5812, 0.1825, 0.7931, 0.4062, -0.8961, 0.179, 0.4917, -0.8141, -0.3091, -0.04221, 0.949, -0.3125, 0.4917, -0.8141, -0.309, -0.9586, -0.2559, -0.1253, -0.919, -0.06192, -0.3893, -0.9586, -0.2559, -0.1253, -0.04215, 0.949, -0.3124, -0.919, -0.06193, -0.3893, -0.9586, -0.2559, -0.1253, 0.4917, -0.8141, -0.309, 0.4062, -0.8961, 0.1789, -0.5063, -0.8544, 0.1166, 0.2446, -0.9361, -0.2526, 0.1532, -0.9365, 0.3153, 0.1533, -0.9365, 0.3153, 0.2446, -0.9361, -0.2526, 0.2781, -0.8993, -0.3374, 0.2972, -0.7828, 0.5467, 0.2972, -0.7828, 0.5467, 0.2781, -0.8993, -0.3374, 0.2446, -0.9361, -0.2526, 0.1444, -0.9882, -0.05011, 0.5929, -0.7685, 0.2405, 0.2446, -0.9361, -0.2526, 0.2094, -0.9675, -0.1416, -0.7245, -0.6059, -0.3286, 0.5929, -0.7685, 0.2405, 0.1445, -0.9882, -0.05012, 0.4917, -0.8141, -0.309, 0.2446, -0.9361, -0.2526, 0.4062, -0.8961, 0.179])] * 3)])

# ---- objects
ob_body = bpy.data.objects.new('Body', me_cube_001)

# ---- transforms, parenting, visibility, modifiers, constraints
ob_body.location = (0.0, -0.01271, -7.833)
ob_body.lineart.crease_threshold = 0.0

# ---- collection membership
col_collection_1.objects.link(ob_body)

# ---- scene / render settings (as saved in the file)
scene.frame_start = 1; scene.frame_end = 250; scene.frame_set(143)
scene.render.engine = 'BLENDER_EEVEE_NEXT'
scene.render.resolution_percentage = 50
scene.render.dither_intensity = 0.0
scene.cycles.use_denoising = False
scene.cycles.samples = 128
scene.cycles.sampling_pattern = 'TABULATED_SOBOL'
scene.cycles.use_adaptive_sampling = False
scene.cycles.use_light_tree = False
scene.cycles.blur_glossy = 0.0
scene.cycles.sample_clamp_indirect = 0.0
scene.view_settings.view_transform = 'Standard'
bpy.context.view_layer.update()

# ---- added for rendering (the .blend has no active camera and no usable light): camera, sun
cam_auto = bpy.data.cameras.new('AutoCamera')
cam_auto.lens = 50.0
cam_auto.sensor_width = 36.0
cam_auto.clip_end = 1000.0
ob_auto_camera = bpy.data.objects.new('AutoCamera', cam_auto)
scene.collection.objects.link(ob_auto_camera)
ob_auto_camera.location = (16.5199, -20.0877, 13.1679)
ob_auto_camera.rotation_euler = (1.09748, -7.21219e-08, 0.694738)
scene.camera = ob_auto_camera
light_auto_sun = bpy.data.lights.new('AutoSun', 'SUN')
light_auto_sun.energy = 3.0
light_auto_sun.angle = 0.0523599
ob_auto_sun = bpy.data.objects.new('AutoSun', light_auto_sun)
scene.collection.objects.link(ob_auto_sun)
ob_auto_sun.rotation_euler = (0.872665, 0.174533, 0.523599)
bpy.context.view_layer.update()

